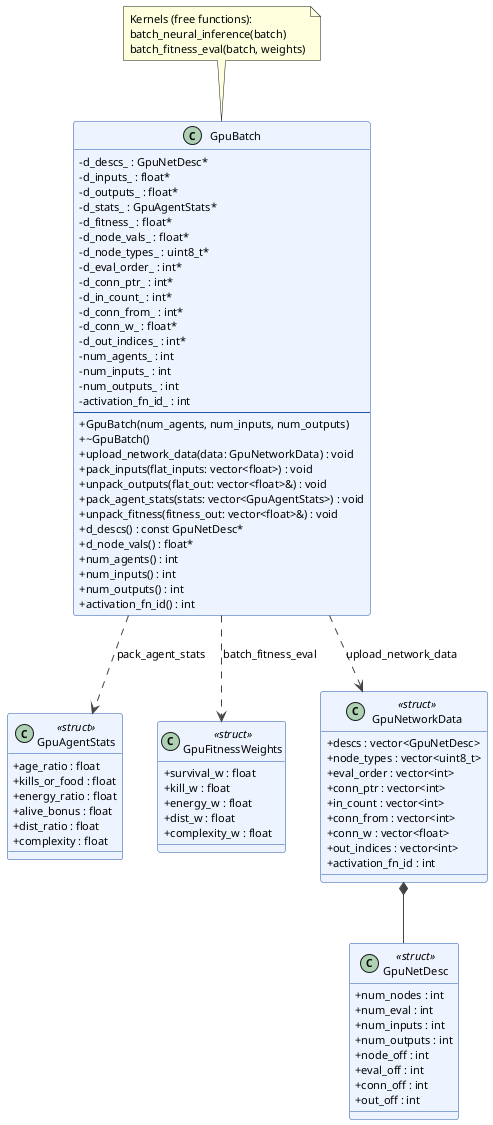

The diagram above was rendered by PlantUML. Its source (embedded in the PNG):
@startuml gpu_classes
skinparam classAttributeIconSize 0
skinparam classBorderColor #2255AA
skinparam classBackgroundColor #EEF4FF
skinparam ArrowColor #444444
skinparam shadowing false
skinparam defaultFontSize 11

class GpuNetDesc <<struct>> {
  + num_nodes : int
  + num_eval : int
  + num_inputs : int
  + num_outputs : int
  + node_off : int
  + eval_off : int
  + conn_off : int
  + out_off : int
}

class GpuAgentStats <<struct>> {
  + age_ratio : float
  + kills_or_food : float
  + energy_ratio : float
  + alive_bonus : float
  + dist_ratio : float
  + complexity : float
}

class GpuFitnessWeights <<struct>> {
  + survival_w : float
  + kill_w : float
  + energy_w : float
  + dist_w : float
  + complexity_w : float
}

class GpuNetworkData <<struct>> {
  + descs : vector<GpuNetDesc>
  + node_types : vector<uint8_t>
  + eval_order : vector<int>
  + conn_ptr : vector<int>
  + in_count : vector<int>
  + conn_from : vector<int>
  + conn_w : vector<float>
  + out_indices : vector<int>
  + activation_fn_id : int
}

class GpuBatch {
  - d_descs_ : GpuNetDesc*
  - d_inputs_ : float*
  - d_outputs_ : float*
  - d_stats_ : GpuAgentStats*
  - d_fitness_ : float*
  - d_node_vals_ : float*
  - d_node_types_ : uint8_t*
  - d_eval_order_ : int*
  - d_conn_ptr_ : int*
  - d_in_count_ : int*
  - d_conn_from_ : int*
  - d_conn_w_ : float*
  - d_out_indices_ : int*
  - num_agents_ : int
  - num_inputs_ : int
  - num_outputs_ : int
  - activation_fn_id_ : int
  --
  + GpuBatch(num_agents, num_inputs, num_outputs)
  + ~GpuBatch()
  + upload_network_data(data: GpuNetworkData) : void
  + pack_inputs(flat_inputs: vector<float>) : void
  + unpack_outputs(flat_out: vector<float>&) : void
  + pack_agent_stats(stats: vector<GpuAgentStats>) : void
  + unpack_fitness(fitness_out: vector<float>&) : void
  + d_descs() : const GpuNetDesc*
  + d_node_vals() : float*
  + num_agents() : int
  + num_inputs() : int
  + num_outputs() : int
  + activation_fn_id() : int
}

note top of GpuBatch
  Kernels (free functions):
  batch_neural_inference(batch)
  batch_fitness_eval(batch, weights)
end note

GpuBatch ..> GpuNetworkData : upload_network_data
GpuBatch ..> GpuAgentStats : pack_agent_stats
GpuBatch ..> GpuFitnessWeights : batch_fitness_eval
GpuNetworkData *-- GpuNetDesc

@enduml